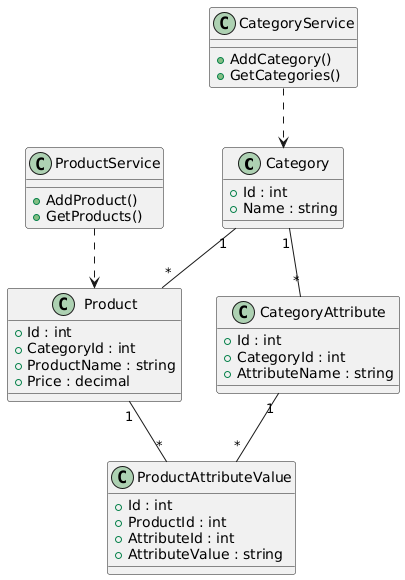

The diagram above was rendered by PlantUML. Its source (embedded in the PNG):
@startuml
class Category {
  + Id : int
  + Name : string
}

class CategoryAttribute {
  + Id : int
  + CategoryId : int
  + AttributeName : string
}

class Product {
  + Id : int
  + CategoryId : int
  + ProductName : string
  + Price : decimal
}

class ProductAttributeValue {
  + Id : int
  + ProductId : int
  + AttributeId : int
  + AttributeValue : string
}

class CategoryService {
  + AddCategory()
  + GetCategories()
}

class ProductService {
  + AddProduct()
  + GetProducts()
}

Category "1" -- "*" CategoryAttribute
Category "1" -- "*" Product
Product "1" -- "*" ProductAttributeValue
CategoryAttribute "1" -- "*" ProductAttributeValue
CategoryService ..> Category
ProductService ..> Product
@enduml